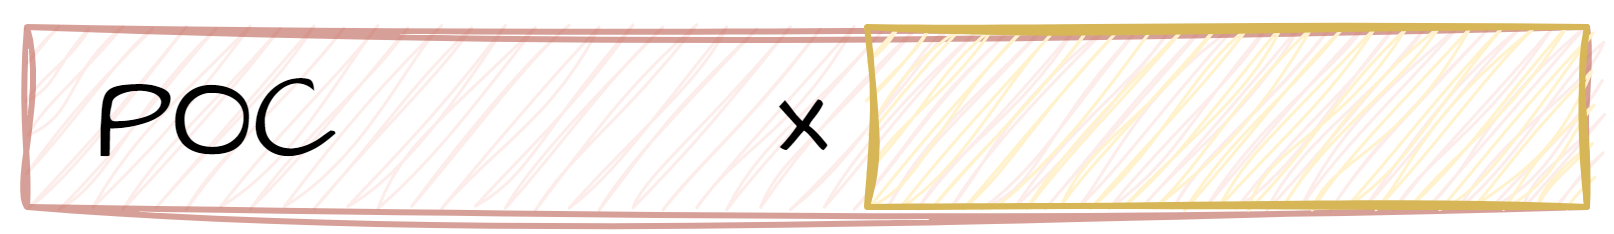

The diagram above was exported from draw.io. Its source (the exported page's mxGraphModel, read from the mxfile embedded in the PNG):
<mxGraphModel dx="764" dy="495" grid="1" gridSize="10" guides="1" tooltips="1" connect="1" arrows="1" fold="1" page="1" pageScale="1" pageWidth="827" pageHeight="1169" math="0" shadow="0">
  <root>
    <mxCell id="0" />
    <mxCell id="1" parent="0" />
    <mxCell id="0HDq_Nou_rdreqB_IpL4-5" value="" style="rounded=0;whiteSpace=wrap;html=1;fillColor=#fad9d5;strokeColor=#ae4132;fontFamily=Architects Daughter;fontSource=https%3A%2F%2Ffonts.googleapis.com%2Fcss%3Ffamily%3DArchitects%2BDaughter;sketch=1;curveFitting=1;jiggle=2;fillStyle=auto;opacity=50;" parent="1" vertex="1">
      <mxGeometry x="150" y="120" width="260" height="30" as="geometry" />
    </mxCell>
    <mxCell id="QqvnNTAwXp57ZWtv_2Ft-1" value="" style="rounded=0;whiteSpace=wrap;html=1;fillColor=#fff2cc;strokeColor=#d6b656;fontSize=18;fontFamily=Architects Daughter;fontSource=https%3A%2F%2Ffonts.googleapis.com%2Fcss%3Ffamily%3DArchitects%2BDaughter;sketch=1;curveFitting=1;jiggle=2;" parent="1" vertex="1">
      <mxGeometry x="290" y="120" width="120" height="30" as="geometry" />
    </mxCell>
    <mxCell id="QqvnNTAwXp57ZWtv_2Ft-2" value="x" style="text;html=1;strokeColor=none;fillColor=none;align=right;verticalAlign=middle;whiteSpace=wrap;rounded=0;fontSize=18;fontFamily=Architects Daughter;fontSource=https%3A%2F%2Ffonts.googleapis.com%2Fcss%3Ffamily%3DArchitects%2BDaughter;sketch=1;curveFitting=1;jiggle=2;" parent="1" vertex="1">
      <mxGeometry x="240" y="120" width="46" height="30" as="geometry" />
    </mxCell>
    <mxCell id="hMFnR54c1K_pPefGoMWQ-5" value="&lt;font style=&quot;font-size: 20px;&quot;&gt;POC&lt;/font&gt;" style="text;html=1;strokeColor=none;fillColor=none;align=left;verticalAlign=middle;whiteSpace=wrap;rounded=0;fontFamily=Architects Daughter;fontSource=https%3A%2F%2Ffonts.googleapis.com%2Fcss%3Ffamily%3DArchitects%2BDaughter;sketch=1;curveFitting=1;jiggle=2;" parent="1" vertex="1">
      <mxGeometry x="160" y="120" width="70" height="30" as="geometry" />
    </mxCell>
  </root>
</mxGraphModel>